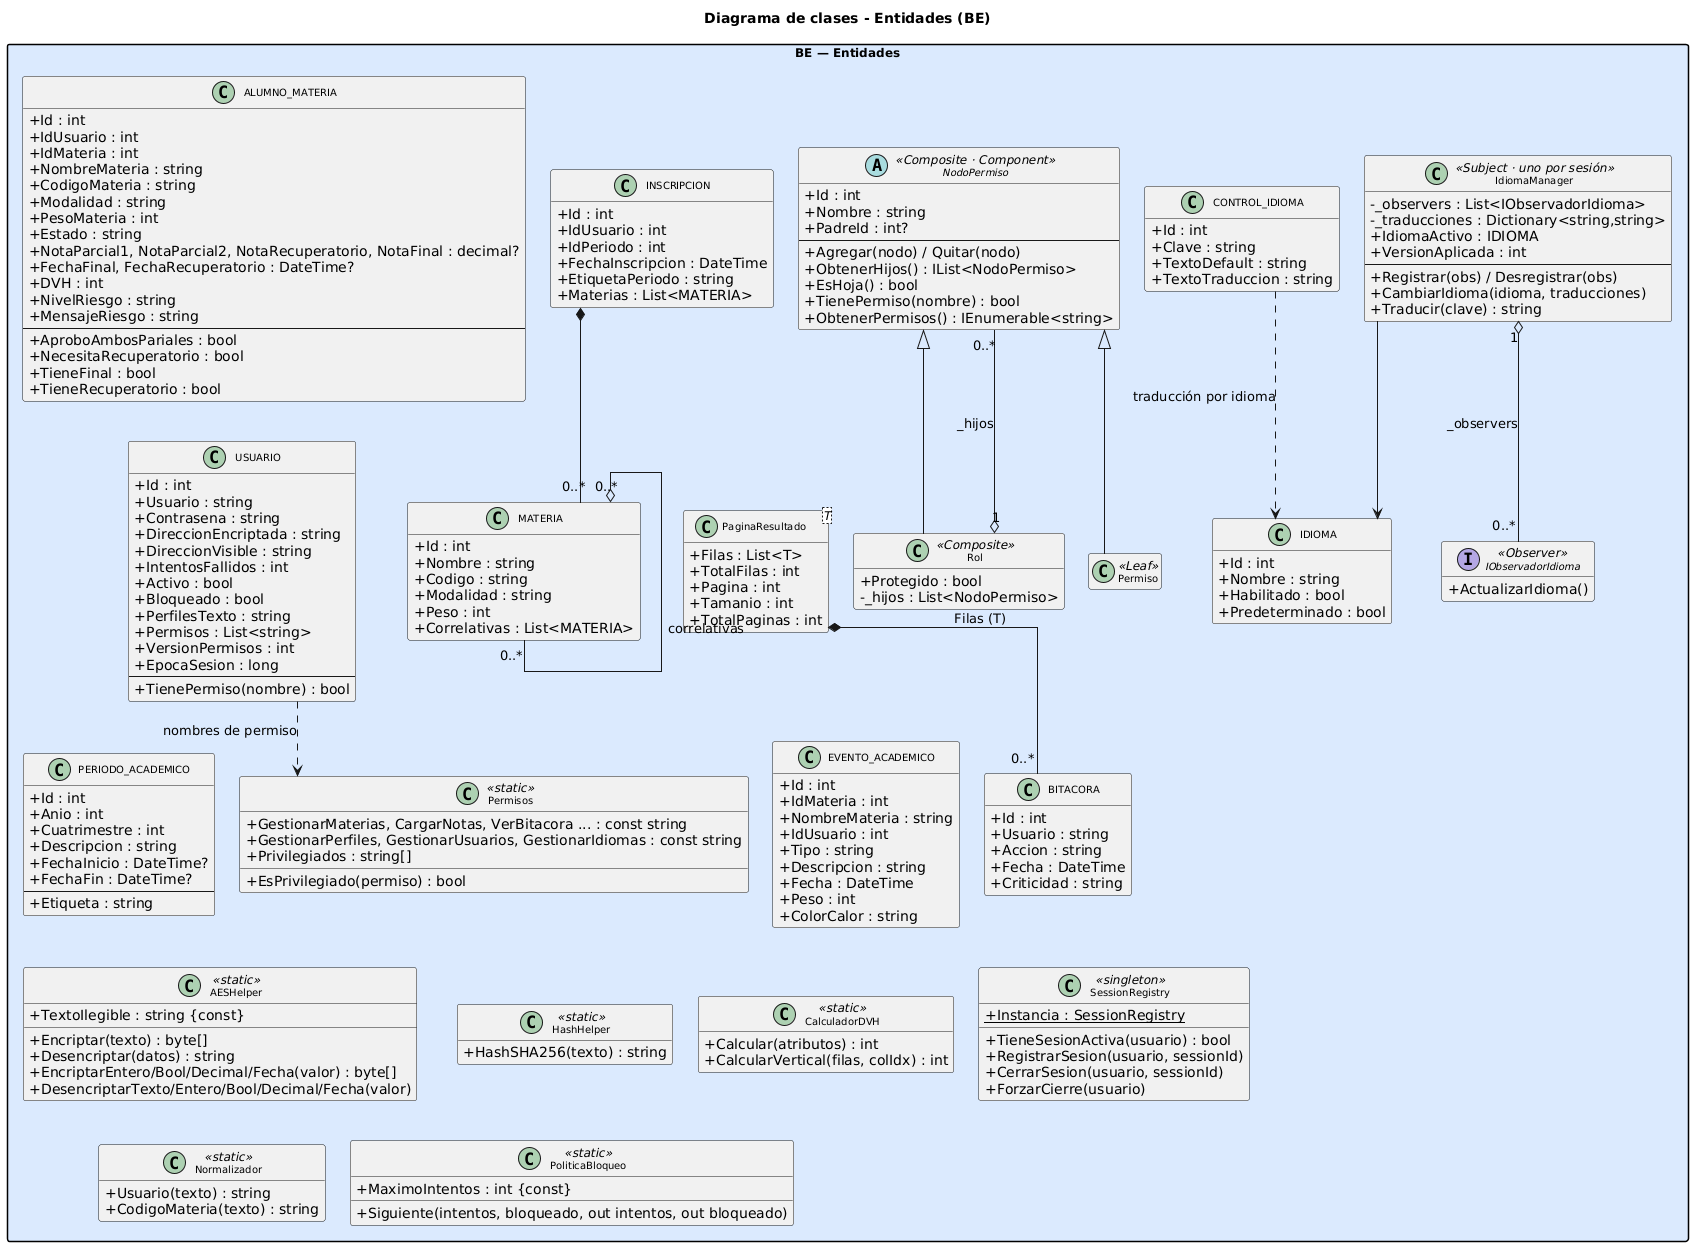

The diagram above was rendered by PlantUML. Its source (embedded in the PNG):
@startuml
title Diagrama de clases - Entidades (BE)
top to bottom direction
skinparam packageStyle rectangle
skinparam classAttributeIconSize 0
skinparam classFontSize 10
skinparam packageFontSize 12
skinparam shadowing false
skinparam linetype ortho
hide empty members
skinparam ranksep 20
skinparam nodesep 12
skinparam ranksep 40
skinparam nodesep 25
package "BE — Entidades" as BE #DBEAFE {
class USUARIO {
+Id : int
+Usuario : string
+Contrasena : string
+DireccionEncriptada : string
+DireccionVisible : string
+IntentosFallidos : int
+Activo : bool
+Bloqueado : bool
+PerfilesTexto : string
+Permisos : List<string>
+VersionPermisos : int
+EpocaSesion : long
--
+TienePermiso(nombre) : bool
}
class MATERIA {
+Id : int
+Nombre : string
+Codigo : string
+Modalidad : string
+Peso : int
+Correlativas : List<MATERIA>
}
class ALUMNO_MATERIA {
+Id : int
+IdUsuario : int
+IdMateria : int
+NombreMateria : string
+CodigoMateria : string
+Modalidad : string
+PesoMateria : int
+Estado : string
+NotaParcial1, NotaParcial2, NotaRecuperatorio, NotaFinal : decimal?
+FechaFinal, FechaRecuperatorio : DateTime?
+DVH : int
+NivelRiesgo : string
+MensajeRiesgo : string
--
+AproboAmbosPariales : bool
+NecesitaRecuperatorio : bool
+TieneFinal : bool
+TieneRecuperatorio : bool
}
class INSCRIPCION {
+Id : int
+IdUsuario : int
+IdPeriodo : int
+FechaInscripcion : DateTime
+EtiquetaPeriodo : string
+Materias : List<MATERIA>
}
class PERIODO_ACADEMICO {
+Id : int
+Anio : int
+Cuatrimestre : int
+Descripcion : string
+FechaInicio : DateTime?
+FechaFin : DateTime?
--
+Etiqueta : string
}
class EVENTO_ACADEMICO {
+Id : int
+IdMateria : int
+NombreMateria : string
+IdUsuario : int
+Tipo : string
+Descripcion : string
+Fecha : DateTime
+Peso : int
+ColorCalor : string
}
class BITACORA {
+Id : int
+Usuario : string
+Accion : string
+Fecha : DateTime
+Criticidad : string
}
abstract class NodoPermiso <<Composite · Component>> {
+Id : int
+Nombre : string
+PadreId : int?
--
+Agregar(nodo) / Quitar(nodo)
+ObtenerHijos() : IList<NodoPermiso>
+EsHoja() : bool
+TienePermiso(nombre) : bool
+ObtenerPermisos() : IEnumerable<string>
}
class Rol <<Composite>> {
+Protegido : bool
-_hijos : List<NodoPermiso>
}
class Permiso <<Leaf>> {
}
class Permisos <<static>> {
+GestionarMaterias, CargarNotas, VerBitacora ... : const string
+GestionarPerfiles, GestionarUsuarios, GestionarIdiomas : const string
+Privilegiados : string[]
+EsPrivilegiado(permiso) : bool
}
class IDIOMA {
+Id : int
+Nombre : string
+Habilitado : bool
+Predeterminado : bool
}
class CONTROL_IDIOMA {
+Id : int
+Clave : string
+TextoDefault : string
+TextoTraduccion : string
}
interface IObservadorIdioma <<Observer>> {
+ActualizarIdioma()
}
class IdiomaManager <<Subject · uno por sesión>> {
-_observers : List<IObservadorIdioma>
-_traducciones : Dictionary<string,string>
+IdiomaActivo : IDIOMA
+VersionAplicada : int
--
+Registrar(obs) / Desregistrar(obs)
+CambiarIdioma(idioma, traducciones)
+Traducir(clave) : string
}
class "PaginaResultado<T>" as PaginaResultado {
+Filas : List<T>
+TotalFilas : int
+Pagina : int
+Tamanio : int
+TotalPaginas : int
}
class AESHelper <<static>> {
+TextoIlegible : string {const}
+Encriptar(texto) : byte[]
+Desencriptar(datos) : string
+EncriptarEntero/Bool/Decimal/Fecha(valor) : byte[]
+DesencriptarTexto/Entero/Bool/Decimal/Fecha(valor)
}
class Normalizador <<static>> {
+Usuario(texto) : string
+CodigoMateria(texto) : string
}
class PoliticaBloqueo <<static>> {
+MaximoIntentos : int {const}
+Siguiente(intentos, bloqueado, out intentos, out bloqueado)
}
class HashHelper <<static>> {
+HashSHA256(texto) : string
}
class CalculadorDVH <<static>> {
+Calcular(atributos) : int
+CalcularVertical(filas, colIdx) : int
}
class SessionRegistry <<singleton>> {
+Instancia : SessionRegistry {static}
+TieneSesionActiva(usuario) : bool
+RegistrarSesion(usuario, sessionId)
+CerrarSesion(usuario, sessionId)
+ForzarCierre(usuario)
}
MATERIA "0..*" o-- "0..*" MATERIA : correlativas
NodoPermiso <|-- Rol
NodoPermiso <|-- Permiso
Rol "1" o-- "0..*" NodoPermiso : _hijos
USUARIO ..> Permisos : nombres de permiso
IdiomaManager "1" o-- "0..*" IObservadorIdioma : _observers
IdiomaManager --> IDIOMA
CONTROL_IDIOMA ..> IDIOMA : traducción por idioma
INSCRIPCION *-- "0..*" MATERIA
PaginaResultado *-- "0..*" BITACORA : Filas (T)
USUARIO           -[hidden]right-> MATERIA
MATERIA           -[hidden]right-> ALUMNO_MATERIA
ALUMNO_MATERIA    -[hidden]right-> INSCRIPCION
PERIODO_ACADEMICO -[hidden]right-> EVENTO_ACADEMICO
EVENTO_ACADEMICO  -[hidden]right-> BITACORA
BITACORA          -[hidden]right-> PaginaResultado
USUARIO           -[hidden]down-> PERIODO_ACADEMICO
MATERIA           -[hidden]down-> EVENTO_ACADEMICO
ALUMNO_MATERIA    -[hidden]down-> BITACORA
INSCRIPCION       -[hidden]down-> PaginaResultado
AESHelper         -[hidden]right-> HashHelper
HashHelper        -[hidden]right-> CalculadorDVH
CalculadorDVH     -[hidden]right-> SessionRegistry
PERIODO_ACADEMICO -[hidden]down-> AESHelper
AESHelper         -[hidden]down-> Normalizador
HashHelper        -[hidden]down-> PoliticaBloqueo
}
@enduml